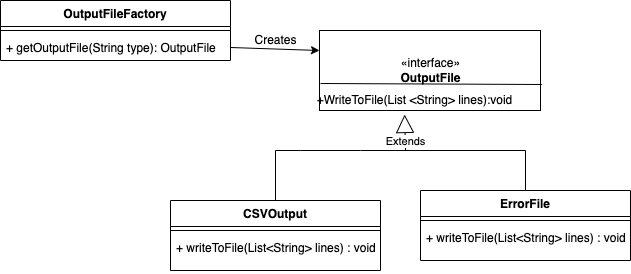

The diagram above was exported from draw.io. Its source (the exported page's mxGraphModel, read from the mxfile embedded in the PNG):
<mxGraphModel dx="1426" dy="737" grid="1" gridSize="10" guides="1" tooltips="1" connect="1" arrows="1" fold="1" page="1" pageScale="1" pageWidth="827" pageHeight="1169" math="0" shadow="0">
  <root>
    <mxCell id="WIyWlLk6GJQsqaUBKTNV-0" />
    <mxCell id="WIyWlLk6GJQsqaUBKTNV-1" parent="WIyWlLk6GJQsqaUBKTNV-0" />
    <mxCell id="ujLzK_lEoxK8zJSOXsNK-0" value="«interface»&lt;br&gt;&lt;b&gt;OutputFile&lt;/b&gt;" style="html=1;" vertex="1" parent="WIyWlLk6GJQsqaUBKTNV-1">
      <mxGeometry x="339" y="160" width="221" height="80" as="geometry" />
    </mxCell>
    <mxCell id="ujLzK_lEoxK8zJSOXsNK-1" value="+WriteToFile(List &amp;lt;String&amp;gt; lines):void" style="text;html=1;align=center;verticalAlign=middle;resizable=0;points=[];autosize=1;strokeColor=none;fillColor=none;" vertex="1" parent="WIyWlLk6GJQsqaUBKTNV-1">
      <mxGeometry x="329" y="220" width="210" height="20" as="geometry" />
    </mxCell>
    <mxCell id="ujLzK_lEoxK8zJSOXsNK-3" value="" style="endArrow=none;html=1;rounded=0;entryX=1.006;entryY=0.675;entryDx=0;entryDy=0;entryPerimeter=0;" edge="1" parent="WIyWlLk6GJQsqaUBKTNV-1" target="ujLzK_lEoxK8zJSOXsNK-0">
      <mxGeometry width="50" height="50" relative="1" as="geometry">
        <mxPoint x="340" y="213" as="sourcePoint" />
        <mxPoint x="440" y="350" as="targetPoint" />
      </mxGeometry>
    </mxCell>
    <mxCell id="ujLzK_lEoxK8zJSOXsNK-8" value="CSVOutput" style="swimlane;fontStyle=1;align=center;verticalAlign=top;childLayout=stackLayout;horizontal=1;startSize=26;horizontalStack=0;resizeParent=1;resizeParentMax=0;resizeLast=0;collapsible=1;marginBottom=0;" vertex="1" parent="WIyWlLk6GJQsqaUBKTNV-1">
      <mxGeometry x="190" y="330" width="210" height="70" as="geometry" />
    </mxCell>
    <mxCell id="ujLzK_lEoxK8zJSOXsNK-10" value="" style="line;strokeWidth=1;fillColor=none;align=left;verticalAlign=middle;spacingTop=-1;spacingLeft=3;spacingRight=3;rotatable=0;labelPosition=right;points=[];portConstraint=eastwest;" vertex="1" parent="ujLzK_lEoxK8zJSOXsNK-8">
      <mxGeometry y="26" width="210" height="8" as="geometry" />
    </mxCell>
    <mxCell id="ujLzK_lEoxK8zJSOXsNK-11" value="+ writeToFile(List&lt;String&gt; lines) : void" style="text;strokeColor=none;fillColor=none;align=left;verticalAlign=top;spacingLeft=4;spacingRight=4;overflow=hidden;rotatable=0;points=[[0,0.5],[1,0.5]];portConstraint=eastwest;" vertex="1" parent="ujLzK_lEoxK8zJSOXsNK-8">
      <mxGeometry y="34" width="210" height="36" as="geometry" />
    </mxCell>
    <mxCell id="ujLzK_lEoxK8zJSOXsNK-12" value="ErrorFile" style="swimlane;fontStyle=1;align=center;verticalAlign=top;childLayout=stackLayout;horizontal=1;startSize=26;horizontalStack=0;resizeParent=1;resizeParentMax=0;resizeLast=0;collapsible=1;marginBottom=0;" vertex="1" parent="WIyWlLk6GJQsqaUBKTNV-1">
      <mxGeometry x="440" y="320" width="210" height="70" as="geometry" />
    </mxCell>
    <mxCell id="ujLzK_lEoxK8zJSOXsNK-13" value="" style="line;strokeWidth=1;fillColor=none;align=left;verticalAlign=middle;spacingTop=-1;spacingLeft=3;spacingRight=3;rotatable=0;labelPosition=right;points=[];portConstraint=eastwest;" vertex="1" parent="ujLzK_lEoxK8zJSOXsNK-12">
      <mxGeometry y="26" width="210" height="8" as="geometry" />
    </mxCell>
    <mxCell id="ujLzK_lEoxK8zJSOXsNK-14" value="+ writeToFile(List&lt;String&gt; lines) : void" style="text;strokeColor=none;fillColor=none;align=left;verticalAlign=top;spacingLeft=4;spacingRight=4;overflow=hidden;rotatable=0;points=[[0,0.5],[1,0.5]];portConstraint=eastwest;" vertex="1" parent="ujLzK_lEoxK8zJSOXsNK-12">
      <mxGeometry y="34" width="210" height="36" as="geometry" />
    </mxCell>
    <mxCell id="ujLzK_lEoxK8zJSOXsNK-15" value="Extends" style="endArrow=block;endSize=16;endFill=0;html=1;rounded=0;exitX=0.5;exitY=0;exitDx=0;exitDy=0;entryX=0.453;entryY=1.2;entryDx=0;entryDy=0;entryPerimeter=0;" edge="1" parent="WIyWlLk6GJQsqaUBKTNV-1" source="ujLzK_lEoxK8zJSOXsNK-8" target="ujLzK_lEoxK8zJSOXsNK-1">
      <mxGeometry x="0.7476" width="160" relative="1" as="geometry">
        <mxPoint x="330" y="380" as="sourcePoint" />
        <mxPoint x="420" y="280" as="targetPoint" />
        <Array as="points">
          <mxPoint x="295" y="280" />
          <mxPoint x="320" y="280" />
          <mxPoint x="380" y="280" />
          <mxPoint x="425" y="280" />
        </Array>
        <mxPoint as="offset" />
      </mxGeometry>
    </mxCell>
    <mxCell id="ujLzK_lEoxK8zJSOXsNK-16" value="" style="endArrow=none;html=1;rounded=0;entryX=0.5;entryY=0;entryDx=0;entryDy=0;" edge="1" parent="WIyWlLk6GJQsqaUBKTNV-1" target="ujLzK_lEoxK8zJSOXsNK-12">
      <mxGeometry width="50" height="50" relative="1" as="geometry">
        <mxPoint x="420" y="280" as="sourcePoint" />
        <mxPoint x="440" y="350" as="targetPoint" />
        <Array as="points">
          <mxPoint x="545" y="280" />
        </Array>
      </mxGeometry>
    </mxCell>
    <mxCell id="ujLzK_lEoxK8zJSOXsNK-17" value="OutputFileFactory" style="swimlane;fontStyle=1;align=center;verticalAlign=top;childLayout=stackLayout;horizontal=1;startSize=26;horizontalStack=0;resizeParent=1;resizeParentMax=0;resizeLast=0;collapsible=1;marginBottom=0;" vertex="1" parent="WIyWlLk6GJQsqaUBKTNV-1">
      <mxGeometry x="20" y="130" width="230" height="60" as="geometry" />
    </mxCell>
    <mxCell id="ujLzK_lEoxK8zJSOXsNK-19" value="" style="line;strokeWidth=1;fillColor=none;align=left;verticalAlign=middle;spacingTop=-1;spacingLeft=3;spacingRight=3;rotatable=0;labelPosition=right;points=[];portConstraint=eastwest;" vertex="1" parent="ujLzK_lEoxK8zJSOXsNK-17">
      <mxGeometry y="26" width="230" height="8" as="geometry" />
    </mxCell>
    <mxCell id="ujLzK_lEoxK8zJSOXsNK-20" value="+ getOutputFile(String type): OutputFile" style="text;strokeColor=none;fillColor=none;align=left;verticalAlign=top;spacingLeft=4;spacingRight=4;overflow=hidden;rotatable=0;points=[[0,0.5],[1,0.5]];portConstraint=eastwest;" vertex="1" parent="ujLzK_lEoxK8zJSOXsNK-17">
      <mxGeometry y="34" width="230" height="26" as="geometry" />
    </mxCell>
    <mxCell id="ujLzK_lEoxK8zJSOXsNK-21" value="" style="endArrow=classic;html=1;rounded=0;exitX=1;exitY=0.5;exitDx=0;exitDy=0;entryX=0;entryY=0.25;entryDx=0;entryDy=0;" edge="1" parent="WIyWlLk6GJQsqaUBKTNV-1" source="ujLzK_lEoxK8zJSOXsNK-20" target="ujLzK_lEoxK8zJSOXsNK-0">
      <mxGeometry width="50" height="50" relative="1" as="geometry">
        <mxPoint x="390" y="400" as="sourcePoint" />
        <mxPoint x="340" y="210" as="targetPoint" />
      </mxGeometry>
    </mxCell>
    <mxCell id="ujLzK_lEoxK8zJSOXsNK-22" value="Creates" style="text;html=1;align=center;verticalAlign=middle;resizable=0;points=[];autosize=1;strokeColor=none;fillColor=none;" vertex="1" parent="WIyWlLk6GJQsqaUBKTNV-1">
      <mxGeometry x="265" y="160" width="60" height="20" as="geometry" />
    </mxCell>
  </root>
</mxGraphModel>